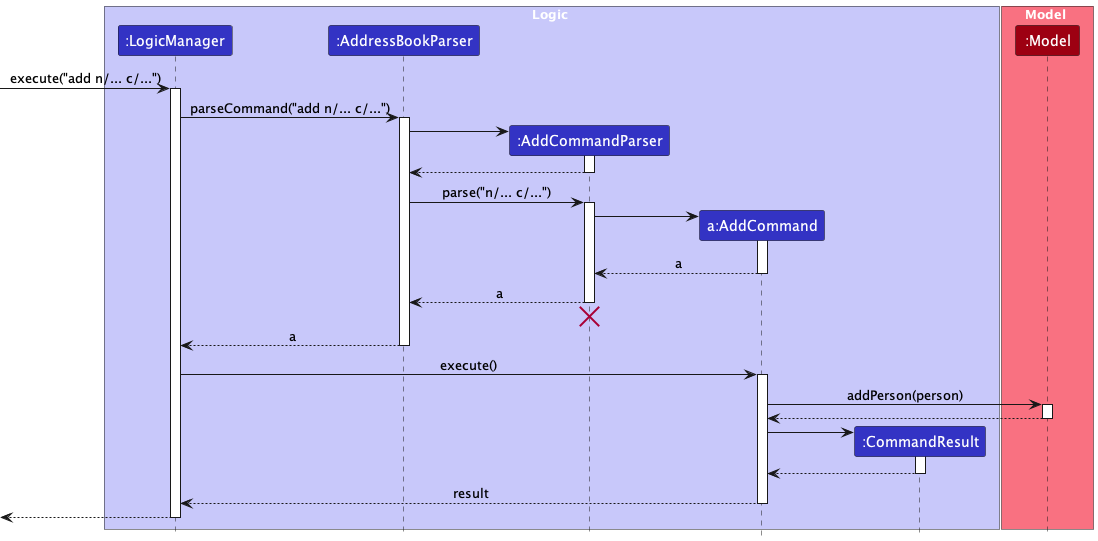

The diagram above was rendered by PlantUML. Its source (embedded in the PNG):
@startuml
!include style.puml
skinparam ArrowFontStyle plain

box Logic LOGIC_COLOR_T1
participant ":LogicManager" as LogicManager LOGIC_COLOR
participant ":AddressBookParser" as AddressBookParser LOGIC_COLOR
participant ":AddCommandParser" as AddCommandParser LOGIC_COLOR
participant "a:AddCommand" as AddCommand LOGIC_COLOR
participant ":CommandResult" as CommandResult LOGIC_COLOR
end box

box Model MODEL_COLOR_T1
participant ":Model" as Model MODEL_COLOR
end box

[-> LogicManager : execute("add n/... c/...")
activate LogicManager

LogicManager -> AddressBookParser : parseCommand("add n/... c/...")
activate AddressBookParser

create AddCommandParser
AddressBookParser -> AddCommandParser
activate AddCommandParser

AddCommandParser --> AddressBookParser
deactivate AddCommandParser

AddressBookParser -> AddCommandParser : parse("n/... c/...")
activate AddCommandParser

create AddCommand
AddCommandParser -> AddCommand
activate AddCommand

AddCommand --> AddCommandParser : a
deactivate AddCommand

AddCommandParser --> AddressBookParser : a
deactivate AddCommandParser
'Hidden arrow to position the destroy marker below the end of the activation bar.
AddCommandParser -[hidden]-> AddressBookParser
destroy AddCommandParser

AddressBookParser --> LogicManager : a
deactivate AddressBookParser

LogicManager -> AddCommand : execute()
activate AddCommand

AddCommand -> Model : addPerson(person)
activate Model

Model --> AddCommand
deactivate Model

create CommandResult
AddCommand -> CommandResult
activate CommandResult

CommandResult --> AddCommand
deactivate CommandResult

AddCommand --> LogicManager : result
deactivate AddCommand

[<--LogicManager
deactivate LogicManager
@enduml